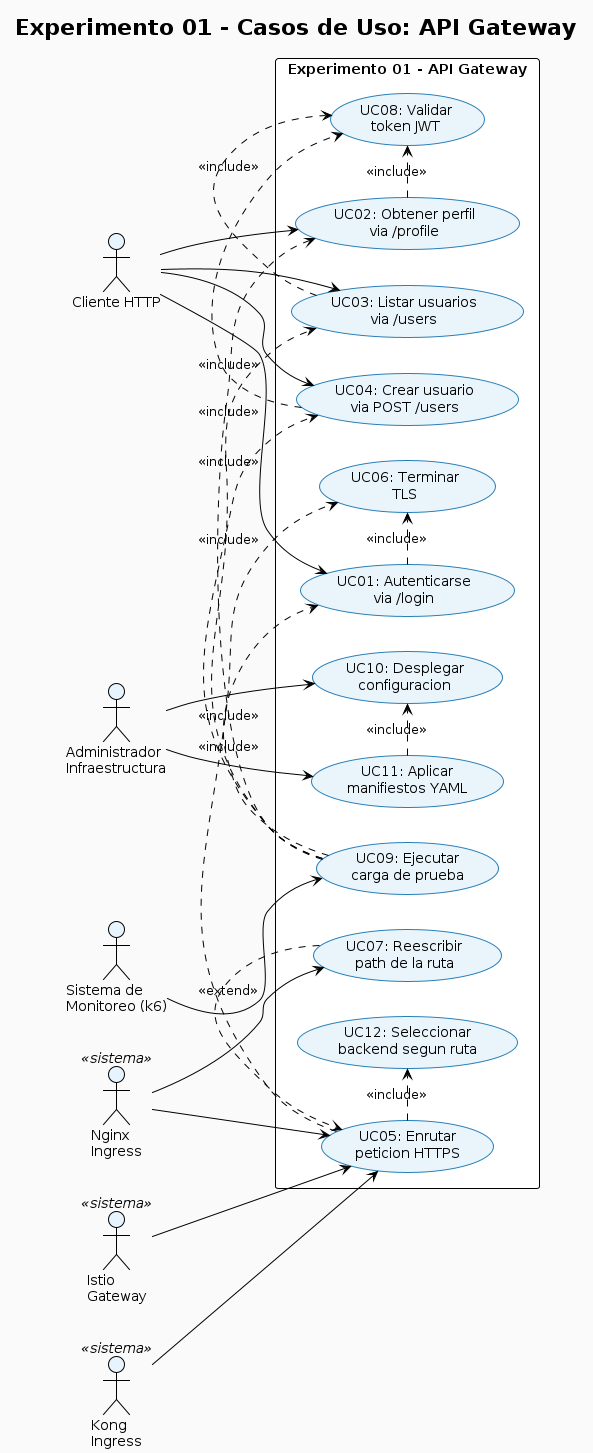

The diagram above was rendered by PlantUML. Its source (embedded in the PNG):
@startuml
!theme plain
title Experimento 01 - Casos de Uso: API Gateway

left to right direction
skinparam actorBackgroundColor #E8F4FD
skinparam usecaseBackgroundColor #EAF4FB
skinparam usecaseBorderColor #2980B9
skinparam backgroundColor #FAFAFA

actor "Cliente HTTP" as client
actor "Administrador\nInfraestructura" as admin
actor "Sistema de\nMonitoreo (k6)" as monitor

actor "Nginx\nIngress" as nginx <<sistema>>
actor "Istio\nGateway" as istio <<sistema>>
actor "Kong\nIngress" as kong <<sistema>>

rectangle "Experimento 01 - API Gateway" {

  usecase "UC01: Autenticarse\nvia /login" as UC01
  usecase "UC02: Obtener perfil\nvia /profile" as UC02
  usecase "UC03: Listar usuarios\nvia /users" as UC03
  usecase "UC04: Crear usuario\nvia POST /users" as UC04
  usecase "UC05: Enrutar\npeticion HTTPS" as UC05
  usecase "UC06: Terminar\nTLS" as UC06
  usecase "UC07: Reescribir\npath de la ruta" as UC07
  usecase "UC08: Validar\ntoken JWT" as UC08
  usecase "UC09: Ejecutar\ncarga de prueba" as UC09
  usecase "UC10: Desplegar\nconfiguracion" as UC10
  usecase "UC11: Aplicar\nmanifiestos YAML" as UC11
  usecase "UC12: Seleccionar\nbackend segun ruta" as UC12

  UC01 .> UC06 : <<include>>
  UC02 .> UC08 : <<include>>
  UC03 .> UC08 : <<include>>
  UC04 .> UC08 : <<include>>
  UC05 .> UC06 : <<include>>
  UC05 .> UC12 : <<include>>
  UC07 .> UC05 : <<extend>>
  UC11 .> UC10 : <<include>>
}

client --> UC01
client --> UC02
client --> UC03
client --> UC04

nginx --> UC05
nginx --> UC07
istio --> UC05
kong --> UC05

monitor --> UC09
UC09 .> UC01 : <<include>>
UC09 .> UC02 : <<include>>
UC09 .> UC03 : <<include>>
UC09 .> UC04 : <<include>>

admin --> UC10
admin --> UC11
@enduml